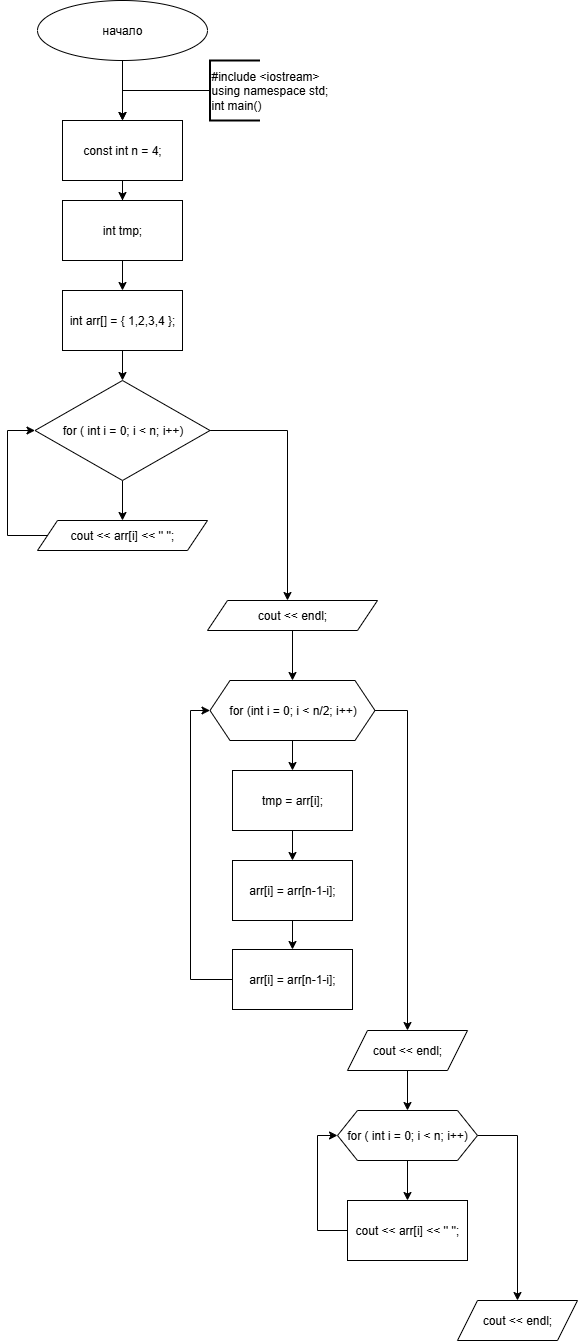

The diagram above was exported from draw.io. Its source (the exported page's mxGraphModel, read from the mxfile embedded in the PNG):
<mxGraphModel dx="220" dy="331" grid="1" gridSize="10" guides="1" tooltips="1" connect="1" arrows="1" fold="1" page="1" pageScale="1" pageWidth="827" pageHeight="1169" math="0" shadow="0">
  <root>
    <mxCell id="0" />
    <mxCell id="1" parent="0" />
    <mxCell id="4Mu47DvA-hsID6LBNrOF-3" value="" style="edgeStyle=orthogonalEdgeStyle;rounded=0;orthogonalLoop=1;jettySize=auto;html=1;" edge="1" parent="1" source="4Mu47DvA-hsID6LBNrOF-1" target="4Mu47DvA-hsID6LBNrOF-2">
      <mxGeometry relative="1" as="geometry" />
    </mxCell>
    <mxCell id="4Mu47DvA-hsID6LBNrOF-1" value="начало" style="ellipse;whiteSpace=wrap;html=1;" vertex="1" parent="1">
      <mxGeometry x="190" y="220" width="170" height="60" as="geometry" />
    </mxCell>
    <mxCell id="4Mu47DvA-hsID6LBNrOF-9" value="" style="edgeStyle=orthogonalEdgeStyle;rounded=0;orthogonalLoop=1;jettySize=auto;html=1;" edge="1" parent="1" source="4Mu47DvA-hsID6LBNrOF-2" target="4Mu47DvA-hsID6LBNrOF-8">
      <mxGeometry relative="1" as="geometry" />
    </mxCell>
    <mxCell id="4Mu47DvA-hsID6LBNrOF-2" value="const int n = 4;" style="whiteSpace=wrap;html=1;" vertex="1" parent="1">
      <mxGeometry x="215" y="340" width="120" height="60" as="geometry" />
    </mxCell>
    <mxCell id="4Mu47DvA-hsID6LBNrOF-5" style="edgeStyle=orthogonalEdgeStyle;rounded=0;orthogonalLoop=1;jettySize=auto;html=1;entryX=0.5;entryY=0;entryDx=0;entryDy=0;" edge="1" parent="1" source="4Mu47DvA-hsID6LBNrOF-4" target="4Mu47DvA-hsID6LBNrOF-2">
      <mxGeometry relative="1" as="geometry" />
    </mxCell>
    <mxCell id="4Mu47DvA-hsID6LBNrOF-4" value="#include &amp;lt;iostream&amp;gt;&lt;div&gt;using namespace std;&lt;/div&gt;&lt;div&gt;int main()&lt;/div&gt;" style="strokeWidth=2;html=1;shape=mxgraph.flowchart.annotation_1;align=left;pointerEvents=1;" vertex="1" parent="1">
      <mxGeometry x="362.5" y="280" width="50" height="60" as="geometry" />
    </mxCell>
    <mxCell id="4Mu47DvA-hsID6LBNrOF-11" value="" style="edgeStyle=orthogonalEdgeStyle;rounded=0;orthogonalLoop=1;jettySize=auto;html=1;" edge="1" parent="1" source="4Mu47DvA-hsID6LBNrOF-8" target="4Mu47DvA-hsID6LBNrOF-10">
      <mxGeometry relative="1" as="geometry" />
    </mxCell>
    <mxCell id="4Mu47DvA-hsID6LBNrOF-8" value="int tmp;" style="whiteSpace=wrap;html=1;" vertex="1" parent="1">
      <mxGeometry x="215" y="420" width="120" height="60" as="geometry" />
    </mxCell>
    <mxCell id="4Mu47DvA-hsID6LBNrOF-13" value="" style="edgeStyle=orthogonalEdgeStyle;rounded=0;orthogonalLoop=1;jettySize=auto;html=1;" edge="1" parent="1" source="4Mu47DvA-hsID6LBNrOF-10" target="4Mu47DvA-hsID6LBNrOF-12">
      <mxGeometry relative="1" as="geometry" />
    </mxCell>
    <mxCell id="4Mu47DvA-hsID6LBNrOF-10" value="int arr[] = { 1,2,3,4 };" style="whiteSpace=wrap;html=1;" vertex="1" parent="1">
      <mxGeometry x="215" y="510" width="120" height="60" as="geometry" />
    </mxCell>
    <mxCell id="4Mu47DvA-hsID6LBNrOF-15" value="" style="edgeStyle=orthogonalEdgeStyle;rounded=0;orthogonalLoop=1;jettySize=auto;html=1;entryX=0.5;entryY=0;entryDx=0;entryDy=0;" edge="1" parent="1" source="4Mu47DvA-hsID6LBNrOF-12" target="4Mu47DvA-hsID6LBNrOF-16">
      <mxGeometry relative="1" as="geometry">
        <mxPoint x="275" y="735" as="targetPoint" />
      </mxGeometry>
    </mxCell>
    <mxCell id="4Mu47DvA-hsID6LBNrOF-18" style="edgeStyle=orthogonalEdgeStyle;rounded=0;orthogonalLoop=1;jettySize=auto;html=1;" edge="1" parent="1" source="4Mu47DvA-hsID6LBNrOF-12">
      <mxGeometry relative="1" as="geometry">
        <mxPoint x="440" y="820" as="targetPoint" />
      </mxGeometry>
    </mxCell>
    <mxCell id="4Mu47DvA-hsID6LBNrOF-12" value="for ( int i = 0; i &amp;lt; n; i++)" style="rhombus;whiteSpace=wrap;html=1;" vertex="1" parent="1">
      <mxGeometry x="187.5" y="600" width="175" height="100" as="geometry" />
    </mxCell>
    <mxCell id="4Mu47DvA-hsID6LBNrOF-17" style="edgeStyle=orthogonalEdgeStyle;rounded=0;orthogonalLoop=1;jettySize=auto;html=1;entryX=0;entryY=0.5;entryDx=0;entryDy=0;" edge="1" parent="1" source="4Mu47DvA-hsID6LBNrOF-16" target="4Mu47DvA-hsID6LBNrOF-12">
      <mxGeometry relative="1" as="geometry">
        <Array as="points">
          <mxPoint x="160" y="755" />
          <mxPoint x="160" y="650" />
        </Array>
      </mxGeometry>
    </mxCell>
    <mxCell id="4Mu47DvA-hsID6LBNrOF-16" value="&lt;div&gt;&lt;span style=&quot;color: rgb(0, 0, 0); font-family: Helvetica; font-size: 12px; font-style: normal; font-variant-ligatures: normal; font-variant-caps: normal; font-weight: 400; letter-spacing: normal; orphans: 2; text-align: center; text-indent: 0px; text-transform: none; widows: 2; word-spacing: 0px; -webkit-text-stroke-width: 0px; white-space: normal; background-color: rgb(236, 236, 236); text-decoration-thickness: initial; text-decoration-style: initial; text-decoration-color: initial; display: inline !important; float: none;&quot;&gt;&lt;br&gt;&lt;/span&gt;&lt;/div&gt;&lt;span style=&quot;color: rgb(0, 0, 0); font-family: Helvetica; font-size: 12px; font-style: normal; font-variant-ligatures: normal; font-variant-caps: normal; font-weight: 400; letter-spacing: normal; orphans: 2; text-align: center; text-indent: 0px; text-transform: none; widows: 2; word-spacing: 0px; -webkit-text-stroke-width: 0px; white-space: normal; background-color: rgb(236, 236, 236); text-decoration-thickness: initial; text-decoration-style: initial; text-decoration-color: initial; display: inline !important; float: none;&quot;&gt;&lt;div&gt;cout &amp;lt;&amp;lt; arr[i] &amp;lt;&amp;lt; '' '';&lt;/div&gt;&lt;/span&gt;&lt;div&gt;&lt;br&gt;&lt;/div&gt;" style="shape=parallelogram;perimeter=parallelogramPerimeter;whiteSpace=wrap;html=1;fixedSize=1;" vertex="1" parent="1">
      <mxGeometry x="190" y="740" width="170" height="30" as="geometry" />
    </mxCell>
    <mxCell id="4Mu47DvA-hsID6LBNrOF-21" value="" style="edgeStyle=orthogonalEdgeStyle;rounded=0;orthogonalLoop=1;jettySize=auto;html=1;" edge="1" parent="1" source="4Mu47DvA-hsID6LBNrOF-19" target="4Mu47DvA-hsID6LBNrOF-20">
      <mxGeometry relative="1" as="geometry" />
    </mxCell>
    <mxCell id="4Mu47DvA-hsID6LBNrOF-19" value="&lt;div&gt;cout &amp;lt;&amp;lt; endl;&lt;/div&gt;" style="shape=parallelogram;perimeter=parallelogramPerimeter;whiteSpace=wrap;html=1;fixedSize=1;" vertex="1" parent="1">
      <mxGeometry x="360" y="820" width="170" height="30" as="geometry" />
    </mxCell>
    <mxCell id="4Mu47DvA-hsID6LBNrOF-23" value="" style="edgeStyle=orthogonalEdgeStyle;rounded=0;orthogonalLoop=1;jettySize=auto;html=1;" edge="1" parent="1" source="4Mu47DvA-hsID6LBNrOF-20" target="4Mu47DvA-hsID6LBNrOF-22">
      <mxGeometry relative="1" as="geometry" />
    </mxCell>
    <mxCell id="4Mu47DvA-hsID6LBNrOF-33" style="edgeStyle=orthogonalEdgeStyle;rounded=0;orthogonalLoop=1;jettySize=auto;html=1;" edge="1" parent="1" source="4Mu47DvA-hsID6LBNrOF-20">
      <mxGeometry relative="1" as="geometry">
        <mxPoint x="560" y="1250" as="targetPoint" />
      </mxGeometry>
    </mxCell>
    <mxCell id="4Mu47DvA-hsID6LBNrOF-20" value="for (int i = 0; i &amp;lt; n/2; i++)" style="shape=hexagon;perimeter=hexagonPerimeter2;whiteSpace=wrap;html=1;fixedSize=1;" vertex="1" parent="1">
      <mxGeometry x="362.5" y="900" width="165" height="60" as="geometry" />
    </mxCell>
    <mxCell id="4Mu47DvA-hsID6LBNrOF-25" value="" style="edgeStyle=orthogonalEdgeStyle;rounded=0;orthogonalLoop=1;jettySize=auto;html=1;" edge="1" parent="1" source="4Mu47DvA-hsID6LBNrOF-22" target="4Mu47DvA-hsID6LBNrOF-24">
      <mxGeometry relative="1" as="geometry" />
    </mxCell>
    <mxCell id="4Mu47DvA-hsID6LBNrOF-22" value="tmp = arr[i];" style="whiteSpace=wrap;html=1;" vertex="1" parent="1">
      <mxGeometry x="385" y="990" width="120" height="60" as="geometry" />
    </mxCell>
    <mxCell id="4Mu47DvA-hsID6LBNrOF-31" value="" style="edgeStyle=orthogonalEdgeStyle;rounded=0;orthogonalLoop=1;jettySize=auto;html=1;" edge="1" parent="1" source="4Mu47DvA-hsID6LBNrOF-24" target="4Mu47DvA-hsID6LBNrOF-30">
      <mxGeometry relative="1" as="geometry" />
    </mxCell>
    <mxCell id="4Mu47DvA-hsID6LBNrOF-24" value="arr[i] = arr[n-1-i];" style="whiteSpace=wrap;html=1;" vertex="1" parent="1">
      <mxGeometry x="385" y="1080" width="120" height="60" as="geometry" />
    </mxCell>
    <mxCell id="4Mu47DvA-hsID6LBNrOF-32" style="edgeStyle=orthogonalEdgeStyle;rounded=0;orthogonalLoop=1;jettySize=auto;html=1;entryX=0;entryY=0.5;entryDx=0;entryDy=0;" edge="1" parent="1" source="4Mu47DvA-hsID6LBNrOF-30" target="4Mu47DvA-hsID6LBNrOF-20">
      <mxGeometry relative="1" as="geometry">
        <Array as="points">
          <mxPoint x="343" y="1199" />
          <mxPoint x="343" y="930" />
        </Array>
      </mxGeometry>
    </mxCell>
    <mxCell id="4Mu47DvA-hsID6LBNrOF-30" value="arr[i] = arr[n-1-i];" style="whiteSpace=wrap;html=1;" vertex="1" parent="1">
      <mxGeometry x="385" y="1169" width="120" height="60" as="geometry" />
    </mxCell>
    <mxCell id="4Mu47DvA-hsID6LBNrOF-36" value="" style="edgeStyle=orthogonalEdgeStyle;rounded=0;orthogonalLoop=1;jettySize=auto;html=1;" edge="1" parent="1" source="4Mu47DvA-hsID6LBNrOF-34" target="4Mu47DvA-hsID6LBNrOF-35">
      <mxGeometry relative="1" as="geometry" />
    </mxCell>
    <mxCell id="4Mu47DvA-hsID6LBNrOF-34" value="cout &amp;lt;&amp;lt; endl;" style="shape=parallelogram;perimeter=parallelogramPerimeter;whiteSpace=wrap;html=1;fixedSize=1;" vertex="1" parent="1">
      <mxGeometry x="500" y="1250" width="120" height="40" as="geometry" />
    </mxCell>
    <mxCell id="4Mu47DvA-hsID6LBNrOF-38" value="" style="edgeStyle=orthogonalEdgeStyle;rounded=0;orthogonalLoop=1;jettySize=auto;html=1;" edge="1" parent="1" source="4Mu47DvA-hsID6LBNrOF-35" target="4Mu47DvA-hsID6LBNrOF-37">
      <mxGeometry relative="1" as="geometry" />
    </mxCell>
    <mxCell id="4Mu47DvA-hsID6LBNrOF-40" style="edgeStyle=orthogonalEdgeStyle;rounded=0;orthogonalLoop=1;jettySize=auto;html=1;" edge="1" parent="1" source="4Mu47DvA-hsID6LBNrOF-35">
      <mxGeometry relative="1" as="geometry">
        <mxPoint x="670" y="1520" as="targetPoint" />
      </mxGeometry>
    </mxCell>
    <mxCell id="4Mu47DvA-hsID6LBNrOF-35" value="for ( int i = 0; i &amp;lt; n; i++)" style="shape=hexagon;perimeter=hexagonPerimeter2;whiteSpace=wrap;html=1;fixedSize=1;" vertex="1" parent="1">
      <mxGeometry x="490" y="1330" width="140" height="50" as="geometry" />
    </mxCell>
    <mxCell id="4Mu47DvA-hsID6LBNrOF-39" style="edgeStyle=orthogonalEdgeStyle;rounded=0;orthogonalLoop=1;jettySize=auto;html=1;entryX=0;entryY=0.5;entryDx=0;entryDy=0;" edge="1" parent="1" source="4Mu47DvA-hsID6LBNrOF-37" target="4Mu47DvA-hsID6LBNrOF-35">
      <mxGeometry relative="1" as="geometry">
        <Array as="points">
          <mxPoint x="470" y="1450" />
          <mxPoint x="470" y="1355" />
        </Array>
      </mxGeometry>
    </mxCell>
    <mxCell id="4Mu47DvA-hsID6LBNrOF-37" value="cout &amp;lt;&amp;lt; arr[i] &amp;lt;&amp;lt; '' '';" style="whiteSpace=wrap;html=1;" vertex="1" parent="1">
      <mxGeometry x="500" y="1420" width="120" height="60" as="geometry" />
    </mxCell>
    <mxCell id="4Mu47DvA-hsID6LBNrOF-41" value="cout &amp;lt;&amp;lt; endl;" style="shape=parallelogram;perimeter=parallelogramPerimeter;whiteSpace=wrap;html=1;fixedSize=1;" vertex="1" parent="1">
      <mxGeometry x="610" y="1520" width="120" height="40" as="geometry" />
    </mxCell>
  </root>
</mxGraphModel>